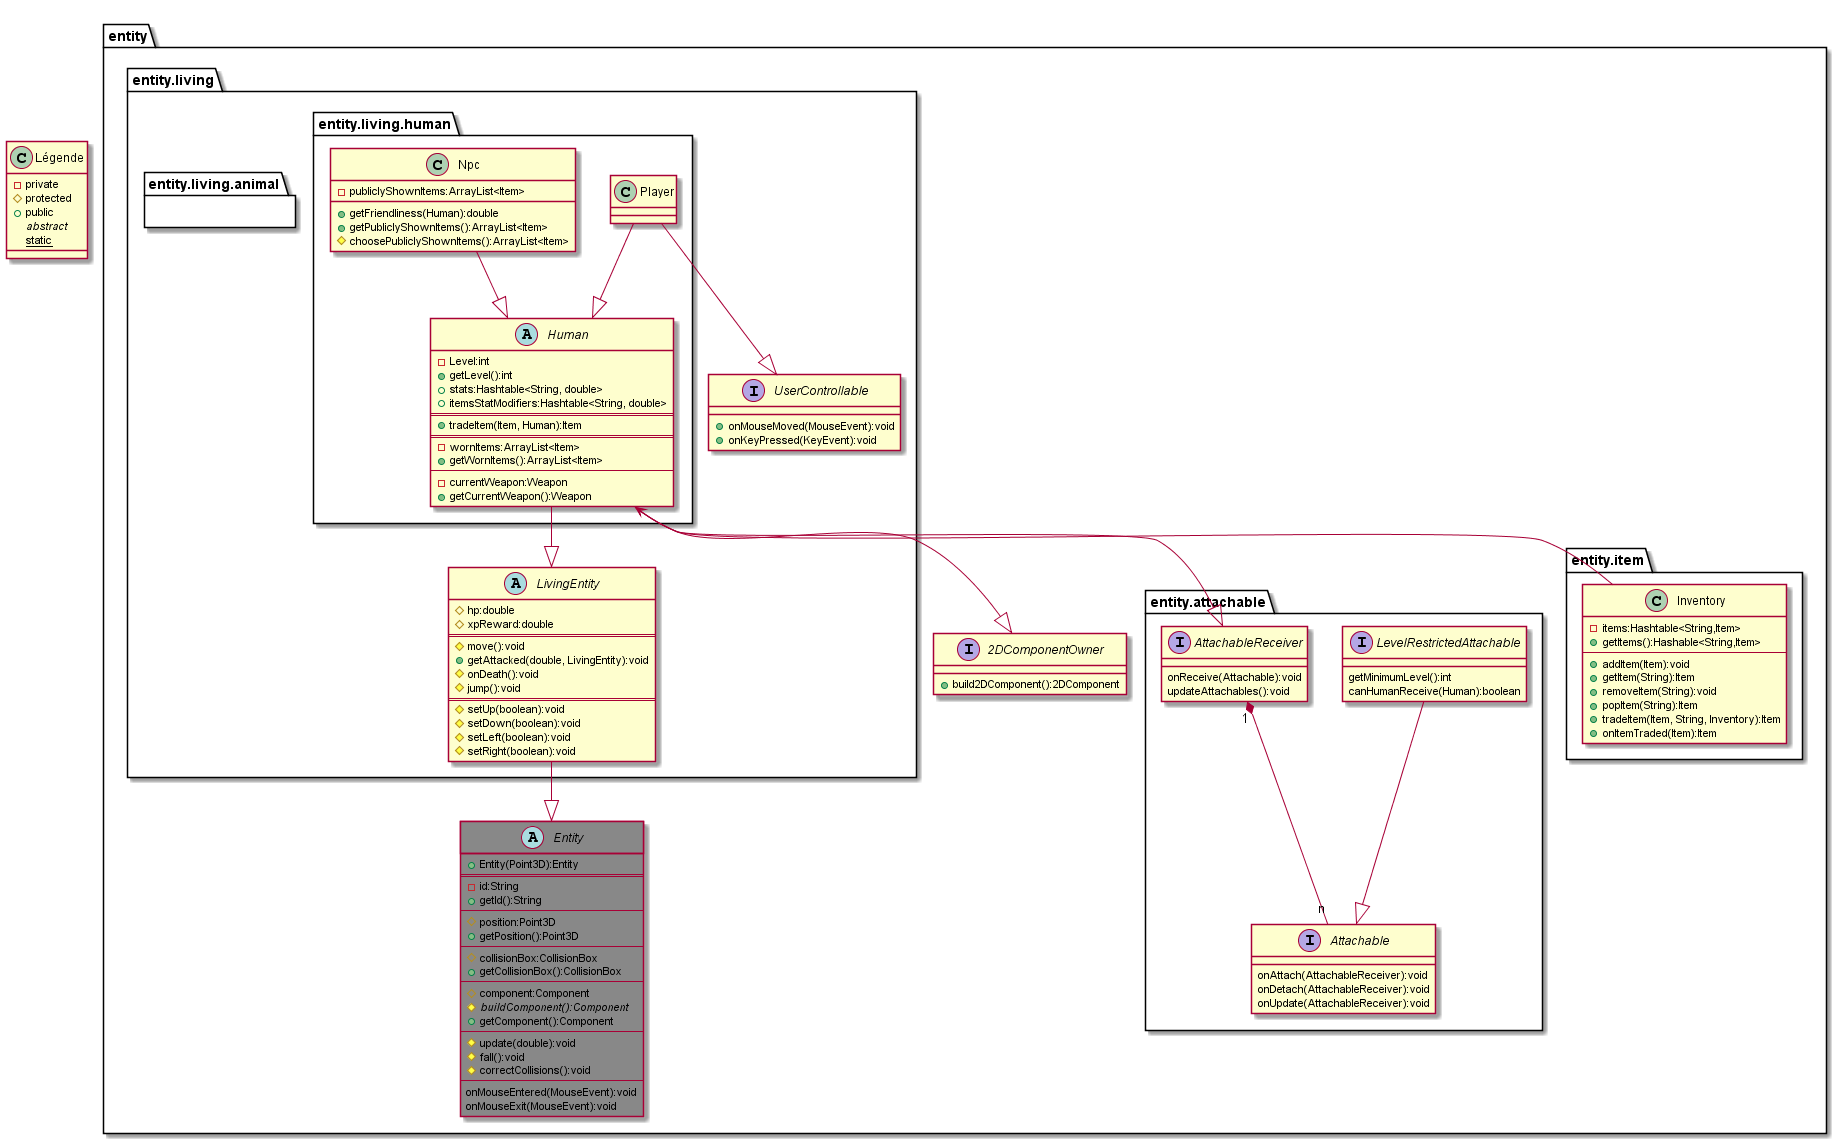

The diagram above was rendered by PlantUML. Its source (embedded in the PNG):
@startuml human
class Légende{
    - private
    # protected
    + public
    {abstract} abstract
    {static} static
}
package entity{
    interface 2DComponentOwner{
        + build2DComponent():2DComponent
    }
    abstract class Entity #888888{
        + Entity(Point3D):Entity
        ==
        - id:String
        + getId():String
        --
        # position:Point3D
        + getPosition():Point3D
        --
        # collisionBox:CollisionBox
        + getCollisionBox():CollisionBox
        --
        # component:Component
        # {abstract} buildComponent():Component
        + getComponent():Component
        --
        # update(double):void
        # fall():void
        # correctCollisions():void
        --
        onMouseEntered(MouseEvent):void
        onMouseExit(MouseEvent):void
    }
    package entity.attachable{
        interface Attachable{
            onAttach(AttachableReceiver):void
            onDetach(AttachableReceiver):void
            onUpdate(AttachableReceiver):void
        }
        interface LevelRestrictedAttachable{    
            getMinimumLevel():int
            canHumanReceive(Human):boolean
        }
        LevelRestrictedAttachable --|> Attachable
        interface AttachableReceiver{
            onReceive(Attachable):void
            updateAttachables():void
        }
        AttachableReceiver "1" *-- "n" Attachable
    }
    package entity.item{
        class Inventory{
            - items:Hashtable<String,Item>
            + getItems():Hashable<String,Item>
            --
            + addItem(Item):void
            + getItem(String):Item
            + removeItem(String):void
            + popItem(String):Item
            + tradeItem(Item, String, Inventory):Item
            + onItemTraded(Item):Item
        }
    }
    package entity.living{
        abstract class LivingEntity{
            # hp:double
            # xpReward:double
            ==
            # move():void
            + getAttacked(double, LivingEntity):void
            # onDeath():void
            # jump():void
            ==
            # setUp(boolean):void
            # setDown(boolean):void
            # setLeft(boolean):void
            # setRight(boolean):void
        }
        LivingEntity --|> Entity
        interface UserControllable{
            + onMouseMoved(MouseEvent):void
            + onKeyPressed(KeyEvent):void
        }
        package entity.living.human{
            abstract class Human{
                - Level:int
                + getLevel():int
                + stats:Hashtable<String, double>
                + itemsStatModifiers:Hashtable<String, double>
                ==
                + tradeItem(Item, Human):Item
                ==
                - wornItems:ArrayList<Item>
                + getWornItems():ArrayList<Item>
                --
                - currentWeapon:Weapon
                + getCurrentWeapon():Weapon
            }
            Human --|> LivingEntity
            Human <-- Inventory
            Human --|> 2DComponentOwner
            Human --|> AttachableReceiver
            class Player{
                
            }
            Player --|> Human
            Player --|> UserControllable
            class Npc{
                - publiclyShownItems:ArrayList<Item>
                + getFriendliness(Human):double
                + getPubliclyShownItems():ArrayList<Item>
                # choosePubliclyShownItems():ArrayList<Item>
            }
            Npc --|> Human
        }
        package entity.living.animal{
            
        }
    }
}
@enduml